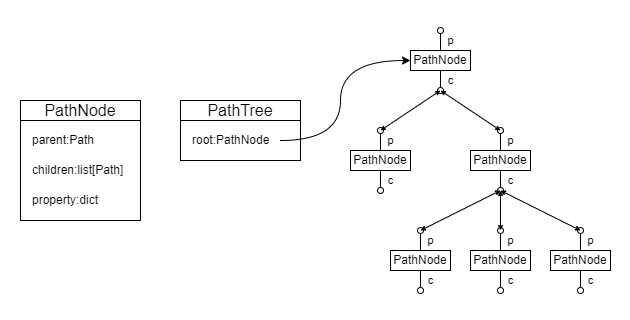

The diagram above was exported from draw.io. Its source (the exported page's mxGraphModel, read from the mxfile embedded in the PNG):
<mxGraphModel dx="1100" dy="937" grid="1" gridSize="10" guides="1" tooltips="1" connect="1" arrows="1" fold="1" page="1" pageScale="1" pageWidth="900" pageHeight="1600" math="0" shadow="0">
  <root>
    <mxCell id="0" />
    <mxCell id="1" parent="0" />
    <mxCell id="xsjYl29fOTY9LEGyel8k-96" value="" style="rounded=0;whiteSpace=wrap;html=1;fillColor=default;strokeColor=none;" vertex="1" parent="1">
      <mxGeometry x="40" y="40" width="630" height="320" as="geometry" />
    </mxCell>
    <mxCell id="xsjYl29fOTY9LEGyel8k-7" value="" style="rounded=0;whiteSpace=wrap;html=1;fillColor=none;fontSize=16;" vertex="1" parent="1">
      <mxGeometry x="60" y="160" width="120" height="100" as="geometry" />
    </mxCell>
    <mxCell id="xsjYl29fOTY9LEGyel8k-2" value="PathNode" style="rounded=0;whiteSpace=wrap;html=1;fillColor=none;fontSize=16;" vertex="1" parent="1">
      <mxGeometry x="60" y="140" width="120" height="20" as="geometry" />
    </mxCell>
    <mxCell id="xsjYl29fOTY9LEGyel8k-1" value="parent:Path" style="rounded=0;whiteSpace=wrap;html=1;align=left;strokeColor=none;" vertex="1" parent="1">
      <mxGeometry x="70" y="170" width="100" height="20" as="geometry" />
    </mxCell>
    <mxCell id="xsjYl29fOTY9LEGyel8k-6" value="children:list[Path]" style="rounded=0;whiteSpace=wrap;html=1;align=left;strokeColor=none;" vertex="1" parent="1">
      <mxGeometry x="70" y="200" width="100" height="20" as="geometry" />
    </mxCell>
    <mxCell id="xsjYl29fOTY9LEGyel8k-8" value="property:dict" style="rounded=0;whiteSpace=wrap;html=1;align=left;strokeColor=none;" vertex="1" parent="1">
      <mxGeometry x="70" y="230" width="100" height="20" as="geometry" />
    </mxCell>
    <mxCell id="xsjYl29fOTY9LEGyel8k-69" value="p" style="edgeStyle=orthogonalEdgeStyle;rounded=0;orthogonalLoop=1;jettySize=auto;html=1;exitX=0.5;exitY=0;exitDx=0;exitDy=0;endArrow=oval;endFill=0;labelBackgroundColor=none;" edge="1" source="xsjYl29fOTY9LEGyel8k-82" parent="1">
      <mxGeometry y="-10" relative="1" as="geometry">
        <mxPoint x="480" y="70" as="targetPoint" />
        <mxPoint as="offset" />
      </mxGeometry>
    </mxCell>
    <mxCell id="xsjYl29fOTY9LEGyel8k-70" value="c" style="edgeStyle=orthogonalEdgeStyle;rounded=0;orthogonalLoop=1;jettySize=auto;html=1;exitX=0.5;exitY=1;exitDx=0;exitDy=0;endArrow=oval;endFill=0;labelBackgroundColor=none;" edge="1" source="xsjYl29fOTY9LEGyel8k-82" parent="1">
      <mxGeometry y="10" relative="1" as="geometry">
        <mxPoint x="480" y="130" as="targetPoint" />
        <mxPoint as="offset" />
      </mxGeometry>
    </mxCell>
    <mxCell id="xsjYl29fOTY9LEGyel8k-71" value="p" style="edgeStyle=orthogonalEdgeStyle;rounded=0;orthogonalLoop=1;jettySize=auto;html=1;exitX=0.5;exitY=0;exitDx=0;exitDy=0;endArrow=oval;endFill=0;labelBackgroundColor=none;" edge="1" source="xsjYl29fOTY9LEGyel8k-85" parent="1">
      <mxGeometry y="-10" relative="1" as="geometry">
        <mxPoint x="420" y="170" as="targetPoint" />
        <mxPoint as="offset" />
      </mxGeometry>
    </mxCell>
    <mxCell id="xsjYl29fOTY9LEGyel8k-72" value="c" style="edgeStyle=orthogonalEdgeStyle;rounded=0;orthogonalLoop=1;jettySize=auto;html=1;exitX=0.5;exitY=1;exitDx=0;exitDy=0;endArrow=oval;endFill=0;labelBackgroundColor=none;" edge="1" source="xsjYl29fOTY9LEGyel8k-85" parent="1">
      <mxGeometry y="10" relative="1" as="geometry">
        <mxPoint x="420" y="230" as="targetPoint" />
        <mxPoint as="offset" />
      </mxGeometry>
    </mxCell>
    <mxCell id="xsjYl29fOTY9LEGyel8k-73" value="p" style="edgeStyle=orthogonalEdgeStyle;rounded=0;orthogonalLoop=1;jettySize=auto;html=1;exitX=0.5;exitY=0;exitDx=0;exitDy=0;endArrow=oval;endFill=0;labelBackgroundColor=none;" edge="1" source="xsjYl29fOTY9LEGyel8k-86" parent="1">
      <mxGeometry y="-10" relative="1" as="geometry">
        <mxPoint x="540" y="170" as="targetPoint" />
        <mxPoint as="offset" />
      </mxGeometry>
    </mxCell>
    <mxCell id="xsjYl29fOTY9LEGyel8k-74" value="c" style="edgeStyle=orthogonalEdgeStyle;rounded=0;orthogonalLoop=1;jettySize=auto;html=1;exitX=0.5;exitY=1;exitDx=0;exitDy=0;endArrow=oval;endFill=0;labelBackgroundColor=none;" edge="1" source="xsjYl29fOTY9LEGyel8k-86" parent="1">
      <mxGeometry y="10" relative="1" as="geometry">
        <mxPoint x="540" y="230" as="targetPoint" />
        <mxPoint as="offset" />
      </mxGeometry>
    </mxCell>
    <mxCell id="xsjYl29fOTY9LEGyel8k-75" value="p" style="edgeStyle=orthogonalEdgeStyle;rounded=0;orthogonalLoop=1;jettySize=auto;html=1;exitX=0.5;exitY=0;exitDx=0;exitDy=0;endArrow=oval;endFill=0;labelBackgroundColor=none;" edge="1" source="xsjYl29fOTY9LEGyel8k-87" parent="1">
      <mxGeometry y="-10" relative="1" as="geometry">
        <mxPoint x="460" y="270" as="targetPoint" />
        <mxPoint as="offset" />
      </mxGeometry>
    </mxCell>
    <mxCell id="xsjYl29fOTY9LEGyel8k-76" value="c" style="edgeStyle=orthogonalEdgeStyle;rounded=0;orthogonalLoop=1;jettySize=auto;html=1;exitX=0.5;exitY=1;exitDx=0;exitDy=0;endArrow=oval;endFill=0;labelBackgroundColor=none;" edge="1" source="xsjYl29fOTY9LEGyel8k-87" parent="1">
      <mxGeometry y="10" relative="1" as="geometry">
        <mxPoint x="460" y="330" as="targetPoint" />
        <mxPoint as="offset" />
      </mxGeometry>
    </mxCell>
    <mxCell id="xsjYl29fOTY9LEGyel8k-77" value="p" style="edgeStyle=orthogonalEdgeStyle;rounded=0;orthogonalLoop=1;jettySize=auto;html=1;exitX=0.5;exitY=0;exitDx=0;exitDy=0;endArrow=oval;endFill=0;labelBackgroundColor=none;" edge="1" source="xsjYl29fOTY9LEGyel8k-88" parent="1">
      <mxGeometry y="-10" relative="1" as="geometry">
        <mxPoint x="540" y="270" as="targetPoint" />
        <mxPoint as="offset" />
      </mxGeometry>
    </mxCell>
    <mxCell id="xsjYl29fOTY9LEGyel8k-78" value="c" style="edgeStyle=orthogonalEdgeStyle;rounded=0;orthogonalLoop=1;jettySize=auto;html=1;exitX=0.5;exitY=1;exitDx=0;exitDy=0;endArrow=oval;endFill=0;labelBackgroundColor=none;" edge="1" source="xsjYl29fOTY9LEGyel8k-88" parent="1">
      <mxGeometry y="10" relative="1" as="geometry">
        <mxPoint x="540" y="330" as="targetPoint" />
        <mxPoint as="offset" />
      </mxGeometry>
    </mxCell>
    <mxCell id="xsjYl29fOTY9LEGyel8k-79" value="p" style="edgeStyle=orthogonalEdgeStyle;rounded=0;orthogonalLoop=1;jettySize=auto;html=1;exitX=0.5;exitY=0;exitDx=0;exitDy=0;endArrow=oval;endFill=0;labelBackgroundColor=none;" edge="1" source="xsjYl29fOTY9LEGyel8k-89" parent="1">
      <mxGeometry y="-10" relative="1" as="geometry">
        <mxPoint x="620" y="270" as="targetPoint" />
        <mxPoint as="offset" />
      </mxGeometry>
    </mxCell>
    <mxCell id="xsjYl29fOTY9LEGyel8k-80" value="c" style="edgeStyle=orthogonalEdgeStyle;rounded=0;orthogonalLoop=1;jettySize=auto;html=1;exitX=0.5;exitY=1;exitDx=0;exitDy=0;endArrow=oval;endFill=0;labelBackgroundColor=none;" edge="1" source="xsjYl29fOTY9LEGyel8k-89" parent="1">
      <mxGeometry y="10" relative="1" as="geometry">
        <mxPoint x="620" y="330" as="targetPoint" />
        <mxPoint as="offset" />
      </mxGeometry>
    </mxCell>
    <mxCell id="xsjYl29fOTY9LEGyel8k-81" value="" style="rounded=0;whiteSpace=wrap;html=1;fillColor=none;fontSize=16;" vertex="1" parent="1">
      <mxGeometry x="220" y="160" width="120" height="40" as="geometry" />
    </mxCell>
    <mxCell id="xsjYl29fOTY9LEGyel8k-82" value="PathNode" style="rounded=0;whiteSpace=wrap;html=1;" vertex="1" parent="1">
      <mxGeometry x="450" y="90" width="60" height="20" as="geometry" />
    </mxCell>
    <mxCell id="xsjYl29fOTY9LEGyel8k-83" value="PathTree" style="rounded=0;whiteSpace=wrap;html=1;fillColor=none;fontSize=16;" vertex="1" parent="1">
      <mxGeometry x="220" y="140" width="120" height="20" as="geometry" />
    </mxCell>
    <mxCell id="xsjYl29fOTY9LEGyel8k-84" value="root:PathNode" style="rounded=0;whiteSpace=wrap;html=1;align=left;strokeColor=none;" vertex="1" parent="1">
      <mxGeometry x="230" y="170" width="90" height="20" as="geometry" />
    </mxCell>
    <mxCell id="xsjYl29fOTY9LEGyel8k-85" value="PathNode" style="rounded=0;whiteSpace=wrap;html=1;" vertex="1" parent="1">
      <mxGeometry x="390" y="190" width="60" height="20" as="geometry" />
    </mxCell>
    <mxCell id="xsjYl29fOTY9LEGyel8k-86" value="PathNode" style="rounded=0;whiteSpace=wrap;html=1;" vertex="1" parent="1">
      <mxGeometry x="510" y="190" width="60" height="20" as="geometry" />
    </mxCell>
    <mxCell id="xsjYl29fOTY9LEGyel8k-87" value="PathNode" style="rounded=0;whiteSpace=wrap;html=1;" vertex="1" parent="1">
      <mxGeometry x="430" y="290" width="60" height="20" as="geometry" />
    </mxCell>
    <mxCell id="xsjYl29fOTY9LEGyel8k-88" value="PathNode" style="rounded=0;whiteSpace=wrap;html=1;" vertex="1" parent="1">
      <mxGeometry x="510" y="290" width="60" height="20" as="geometry" />
    </mxCell>
    <mxCell id="xsjYl29fOTY9LEGyel8k-89" value="PathNode" style="rounded=0;whiteSpace=wrap;html=1;" vertex="1" parent="1">
      <mxGeometry x="590" y="290" width="60" height="20" as="geometry" />
    </mxCell>
    <mxCell id="xsjYl29fOTY9LEGyel8k-90" value="" style="endArrow=classic;startArrow=classic;html=1;rounded=0;endSize=3;startSize=3;" edge="1" parent="1">
      <mxGeometry width="50" height="50" relative="1" as="geometry">
        <mxPoint x="420" y="170" as="sourcePoint" />
        <mxPoint x="480" y="130" as="targetPoint" />
      </mxGeometry>
    </mxCell>
    <mxCell id="xsjYl29fOTY9LEGyel8k-91" value="" style="endArrow=classic;startArrow=classic;html=1;rounded=0;endSize=3;startSize=3;" edge="1" parent="1">
      <mxGeometry width="50" height="50" relative="1" as="geometry">
        <mxPoint x="540" y="170" as="sourcePoint" />
        <mxPoint x="480" y="130" as="targetPoint" />
      </mxGeometry>
    </mxCell>
    <mxCell id="xsjYl29fOTY9LEGyel8k-92" value="" style="endArrow=classic;startArrow=classic;html=1;rounded=0;endSize=3;startSize=3;" edge="1" parent="1">
      <mxGeometry width="50" height="50" relative="1" as="geometry">
        <mxPoint x="460" y="270" as="sourcePoint" />
        <mxPoint x="540" y="230" as="targetPoint" />
      </mxGeometry>
    </mxCell>
    <mxCell id="xsjYl29fOTY9LEGyel8k-93" value="" style="endArrow=classic;startArrow=classic;html=1;rounded=0;endSize=3;startSize=3;" edge="1" parent="1">
      <mxGeometry width="50" height="50" relative="1" as="geometry">
        <mxPoint x="540" y="270" as="sourcePoint" />
        <mxPoint x="540" y="230" as="targetPoint" />
      </mxGeometry>
    </mxCell>
    <mxCell id="xsjYl29fOTY9LEGyel8k-94" value="" style="endArrow=classic;startArrow=classic;html=1;rounded=0;endSize=3;startSize=3;" edge="1" parent="1">
      <mxGeometry width="50" height="50" relative="1" as="geometry">
        <mxPoint x="620" y="270" as="sourcePoint" />
        <mxPoint x="540" y="230" as="targetPoint" />
      </mxGeometry>
    </mxCell>
    <mxCell id="xsjYl29fOTY9LEGyel8k-95" value="" style="endArrow=classic;html=1;rounded=0;edgeStyle=orthogonalEdgeStyle;elbow=vertical;curved=1;exitX=1;exitY=0.5;exitDx=0;exitDy=0;" edge="1" source="xsjYl29fOTY9LEGyel8k-84" target="xsjYl29fOTY9LEGyel8k-82" parent="1">
      <mxGeometry width="50" height="50" relative="1" as="geometry">
        <mxPoint x="500" y="20" as="sourcePoint" />
        <mxPoint x="490" y="120" as="targetPoint" />
        <Array as="points">
          <mxPoint x="380" y="180" />
          <mxPoint x="380" y="100" />
        </Array>
      </mxGeometry>
    </mxCell>
  </root>
</mxGraphModel>